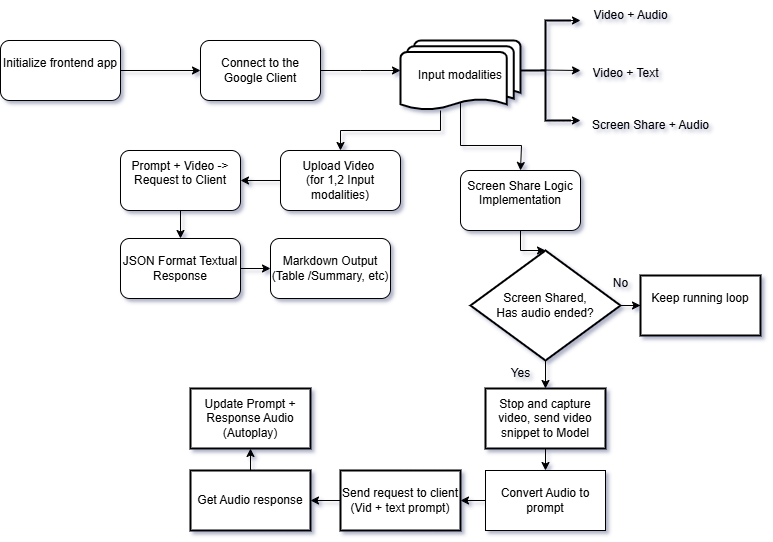

The diagram above was exported from draw.io. Its source (the exported page's mxGraphModel, read from the mxfile embedded in the PNG):
<mxGraphModel dx="1050" dy="603" grid="1" gridSize="10" guides="1" tooltips="1" connect="1" arrows="1" fold="1" page="1" pageScale="1" pageWidth="850" pageHeight="1100" math="0" shadow="0">
  <root>
    <mxCell id="0" />
    <mxCell id="1" parent="0" />
    <mxCell id="tIcBD_fAVBuRJj0tbVpx-3" value="" style="edgeStyle=orthogonalEdgeStyle;rounded=0;orthogonalLoop=1;jettySize=auto;html=1;" edge="1" parent="1" source="tIcBD_fAVBuRJj0tbVpx-1" target="tIcBD_fAVBuRJj0tbVpx-2">
      <mxGeometry relative="1" as="geometry" />
    </mxCell>
    <mxCell id="tIcBD_fAVBuRJj0tbVpx-1" value="Initialize frontend app&lt;div&gt;&lt;br&gt;&lt;/div&gt;" style="rounded=1;whiteSpace=wrap;html=1;" vertex="1" parent="1">
      <mxGeometry x="80" y="80" width="120" height="60" as="geometry" />
    </mxCell>
    <mxCell id="tIcBD_fAVBuRJj0tbVpx-5" value="" style="edgeStyle=orthogonalEdgeStyle;rounded=0;orthogonalLoop=1;jettySize=auto;html=1;" edge="1" parent="1" source="tIcBD_fAVBuRJj0tbVpx-2">
      <mxGeometry relative="1" as="geometry">
        <mxPoint x="480" y="110" as="targetPoint" />
      </mxGeometry>
    </mxCell>
    <mxCell id="tIcBD_fAVBuRJj0tbVpx-2" value="Connect to the Google Client" style="whiteSpace=wrap;html=1;rounded=1;" vertex="1" parent="1">
      <mxGeometry x="280" y="80" width="120" height="60" as="geometry" />
    </mxCell>
    <mxCell id="tIcBD_fAVBuRJj0tbVpx-18" style="edgeStyle=orthogonalEdgeStyle;rounded=0;orthogonalLoop=1;jettySize=auto;html=1;" edge="1" parent="1" source="tIcBD_fAVBuRJj0tbVpx-6" target="tIcBD_fAVBuRJj0tbVpx-19">
      <mxGeometry relative="1" as="geometry">
        <mxPoint x="540" y="200" as="targetPoint" />
        <Array as="points">
          <mxPoint x="520" y="170" />
          <mxPoint x="420" y="170" />
        </Array>
      </mxGeometry>
    </mxCell>
    <mxCell id="tIcBD_fAVBuRJj0tbVpx-20" style="edgeStyle=orthogonalEdgeStyle;rounded=0;orthogonalLoop=1;jettySize=auto;html=1;exitX=0.5;exitY=0.88;exitDx=0;exitDy=0;exitPerimeter=0;" edge="1" parent="1" source="tIcBD_fAVBuRJj0tbVpx-6">
      <mxGeometry relative="1" as="geometry">
        <mxPoint x="600" y="210" as="targetPoint" />
        <Array as="points">
          <mxPoint x="540" y="185" />
          <mxPoint x="601" y="185" />
        </Array>
      </mxGeometry>
    </mxCell>
    <mxCell id="tIcBD_fAVBuRJj0tbVpx-6" value="Input modalities" style="strokeWidth=2;html=1;shape=mxgraph.flowchart.multi-document;whiteSpace=wrap;" vertex="1" parent="1">
      <mxGeometry x="480" y="80" width="120" height="70" as="geometry" />
    </mxCell>
    <mxCell id="tIcBD_fAVBuRJj0tbVpx-12" style="edgeStyle=orthogonalEdgeStyle;rounded=0;orthogonalLoop=1;jettySize=auto;html=1;exitX=0.5;exitY=0;exitDx=0;exitDy=0;exitPerimeter=0;" edge="1" parent="1" source="tIcBD_fAVBuRJj0tbVpx-7">
      <mxGeometry relative="1" as="geometry">
        <mxPoint x="660" y="60" as="targetPoint" />
      </mxGeometry>
    </mxCell>
    <mxCell id="tIcBD_fAVBuRJj0tbVpx-13" style="edgeStyle=orthogonalEdgeStyle;rounded=0;orthogonalLoop=1;jettySize=auto;html=1;exitX=0.5;exitY=1;exitDx=0;exitDy=0;exitPerimeter=0;" edge="1" parent="1" source="tIcBD_fAVBuRJj0tbVpx-7">
      <mxGeometry relative="1" as="geometry">
        <mxPoint x="660" y="160" as="targetPoint" />
      </mxGeometry>
    </mxCell>
    <mxCell id="tIcBD_fAVBuRJj0tbVpx-7" value="" style="strokeWidth=2;html=1;shape=mxgraph.flowchart.annotation_2;align=left;labelPosition=right;pointerEvents=1;" vertex="1" parent="1">
      <mxGeometry x="600" y="60" width="50" height="100" as="geometry" />
    </mxCell>
    <mxCell id="tIcBD_fAVBuRJj0tbVpx-14" value="" style="endArrow=classic;html=1;rounded=0;" edge="1" parent="1">
      <mxGeometry width="50" height="50" relative="1" as="geometry">
        <mxPoint x="620" y="109.5" as="sourcePoint" />
        <mxPoint x="660" y="110" as="targetPoint" />
      </mxGeometry>
    </mxCell>
    <mxCell id="tIcBD_fAVBuRJj0tbVpx-15" value="Video + Audio" style="text;html=1;align=center;verticalAlign=middle;resizable=0;points=[];autosize=1;strokeColor=none;fillColor=none;" vertex="1" parent="1">
      <mxGeometry x="660" y="40" width="100" height="30" as="geometry" />
    </mxCell>
    <mxCell id="tIcBD_fAVBuRJj0tbVpx-16" value="Video + Text&lt;div&gt;&lt;br&gt;&lt;/div&gt;" style="text;html=1;align=center;verticalAlign=middle;resizable=0;points=[];autosize=1;strokeColor=none;fillColor=none;" vertex="1" parent="1">
      <mxGeometry x="660" y="100" width="90" height="40" as="geometry" />
    </mxCell>
    <mxCell id="tIcBD_fAVBuRJj0tbVpx-17" value="Screen Share + Audio" style="text;html=1;align=center;verticalAlign=middle;resizable=0;points=[];autosize=1;strokeColor=none;fillColor=none;" vertex="1" parent="1">
      <mxGeometry x="660" y="150" width="140" height="30" as="geometry" />
    </mxCell>
    <mxCell id="tIcBD_fAVBuRJj0tbVpx-47" value="" style="edgeStyle=orthogonalEdgeStyle;rounded=0;orthogonalLoop=1;jettySize=auto;html=1;" edge="1" parent="1" source="tIcBD_fAVBuRJj0tbVpx-19" target="tIcBD_fAVBuRJj0tbVpx-46">
      <mxGeometry relative="1" as="geometry" />
    </mxCell>
    <mxCell id="tIcBD_fAVBuRJj0tbVpx-19" value="Upload Video&amp;nbsp;&lt;br&gt;(for 1,2 Input modalities)" style="rounded=1;whiteSpace=wrap;html=1;" vertex="1" parent="1">
      <mxGeometry x="360" y="190" width="120" height="60" as="geometry" />
    </mxCell>
    <mxCell id="tIcBD_fAVBuRJj0tbVpx-26" value="" style="edgeStyle=orthogonalEdgeStyle;rounded=0;orthogonalLoop=1;jettySize=auto;html=1;" edge="1" parent="1" source="tIcBD_fAVBuRJj0tbVpx-21" target="tIcBD_fAVBuRJj0tbVpx-25">
      <mxGeometry relative="1" as="geometry" />
    </mxCell>
    <mxCell id="tIcBD_fAVBuRJj0tbVpx-21" value="Screen Share Logic Implementation&lt;div&gt;&lt;br&gt;&lt;/div&gt;" style="rounded=1;whiteSpace=wrap;html=1;" vertex="1" parent="1">
      <mxGeometry x="540" y="210" width="120" height="60" as="geometry" />
    </mxCell>
    <mxCell id="tIcBD_fAVBuRJj0tbVpx-28" value="" style="edgeStyle=orthogonalEdgeStyle;rounded=0;orthogonalLoop=1;jettySize=auto;html=1;" edge="1" parent="1" source="tIcBD_fAVBuRJj0tbVpx-25" target="tIcBD_fAVBuRJj0tbVpx-27">
      <mxGeometry relative="1" as="geometry" />
    </mxCell>
    <mxCell id="tIcBD_fAVBuRJj0tbVpx-31" value="" style="edgeStyle=orthogonalEdgeStyle;rounded=0;orthogonalLoop=1;jettySize=auto;html=1;" edge="1" parent="1" source="tIcBD_fAVBuRJj0tbVpx-25" target="tIcBD_fAVBuRJj0tbVpx-30">
      <mxGeometry relative="1" as="geometry" />
    </mxCell>
    <mxCell id="tIcBD_fAVBuRJj0tbVpx-25" value="Screen Shared,&lt;div&gt;Has audio ended?&lt;/div&gt;" style="strokeWidth=2;html=1;shape=mxgraph.flowchart.decision;whiteSpace=wrap;" vertex="1" parent="1">
      <mxGeometry x="550" y="290" width="150" height="110" as="geometry" />
    </mxCell>
    <mxCell id="tIcBD_fAVBuRJj0tbVpx-27" value="Keep running loop&lt;div&gt;&lt;br&gt;&lt;/div&gt;" style="whiteSpace=wrap;html=1;strokeWidth=2;" vertex="1" parent="1">
      <mxGeometry x="720" y="315" width="120" height="60" as="geometry" />
    </mxCell>
    <mxCell id="tIcBD_fAVBuRJj0tbVpx-29" value="No" style="text;html=1;align=center;verticalAlign=middle;resizable=0;points=[];autosize=1;strokeColor=none;fillColor=none;" vertex="1" parent="1">
      <mxGeometry x="680" y="308" width="40" height="30" as="geometry" />
    </mxCell>
    <mxCell id="tIcBD_fAVBuRJj0tbVpx-40" value="" style="edgeStyle=orthogonalEdgeStyle;rounded=0;orthogonalLoop=1;jettySize=auto;html=1;" edge="1" parent="1" source="tIcBD_fAVBuRJj0tbVpx-30" target="tIcBD_fAVBuRJj0tbVpx-39">
      <mxGeometry relative="1" as="geometry" />
    </mxCell>
    <mxCell id="tIcBD_fAVBuRJj0tbVpx-30" value="Stop and capture video, send video snippet to Model" style="whiteSpace=wrap;html=1;strokeWidth=2;" vertex="1" parent="1">
      <mxGeometry x="565" y="428" width="120" height="60" as="geometry" />
    </mxCell>
    <mxCell id="tIcBD_fAVBuRJj0tbVpx-32" value="Yes" style="text;html=1;align=center;verticalAlign=middle;resizable=0;points=[];autosize=1;strokeColor=none;fillColor=none;" vertex="1" parent="1">
      <mxGeometry x="580" y="398" width="40" height="30" as="geometry" />
    </mxCell>
    <mxCell id="tIcBD_fAVBuRJj0tbVpx-45" value="" style="edgeStyle=orthogonalEdgeStyle;rounded=0;orthogonalLoop=1;jettySize=auto;html=1;" edge="1" parent="1" source="tIcBD_fAVBuRJj0tbVpx-33" target="tIcBD_fAVBuRJj0tbVpx-35">
      <mxGeometry relative="1" as="geometry" />
    </mxCell>
    <mxCell id="tIcBD_fAVBuRJj0tbVpx-33" value="Send request to client&lt;br&gt;(Vid + text prompt)" style="whiteSpace=wrap;html=1;strokeWidth=2;" vertex="1" parent="1">
      <mxGeometry x="420" y="510" width="120" height="60" as="geometry" />
    </mxCell>
    <mxCell id="tIcBD_fAVBuRJj0tbVpx-44" value="" style="edgeStyle=orthogonalEdgeStyle;rounded=0;orthogonalLoop=1;jettySize=auto;html=1;" edge="1" parent="1" source="tIcBD_fAVBuRJj0tbVpx-35" target="tIcBD_fAVBuRJj0tbVpx-43">
      <mxGeometry relative="1" as="geometry" />
    </mxCell>
    <mxCell id="tIcBD_fAVBuRJj0tbVpx-35" value="Get Audio response" style="whiteSpace=wrap;html=1;strokeWidth=2;" vertex="1" parent="1">
      <mxGeometry x="270" y="510" width="120" height="60" as="geometry" />
    </mxCell>
    <mxCell id="tIcBD_fAVBuRJj0tbVpx-42" value="" style="edgeStyle=orthogonalEdgeStyle;rounded=0;orthogonalLoop=1;jettySize=auto;html=1;" edge="1" parent="1" source="tIcBD_fAVBuRJj0tbVpx-39" target="tIcBD_fAVBuRJj0tbVpx-33">
      <mxGeometry relative="1" as="geometry" />
    </mxCell>
    <mxCell id="tIcBD_fAVBuRJj0tbVpx-39" value="Convert Audio to prompt" style="rounded=0;whiteSpace=wrap;html=1;" vertex="1" parent="1">
      <mxGeometry x="565" y="510" width="120" height="60" as="geometry" />
    </mxCell>
    <mxCell id="tIcBD_fAVBuRJj0tbVpx-43" value="Update Prompt + Response Audio (Autoplay)" style="whiteSpace=wrap;html=1;strokeWidth=2;" vertex="1" parent="1">
      <mxGeometry x="270" y="428" width="120" height="60" as="geometry" />
    </mxCell>
    <mxCell id="tIcBD_fAVBuRJj0tbVpx-49" value="" style="edgeStyle=orthogonalEdgeStyle;rounded=0;orthogonalLoop=1;jettySize=auto;html=1;" edge="1" parent="1" source="tIcBD_fAVBuRJj0tbVpx-46" target="tIcBD_fAVBuRJj0tbVpx-48">
      <mxGeometry relative="1" as="geometry" />
    </mxCell>
    <mxCell id="tIcBD_fAVBuRJj0tbVpx-46" value="Prompt + Video -&amp;gt; Request to Client&lt;div&gt;&lt;br&gt;&lt;/div&gt;" style="whiteSpace=wrap;html=1;rounded=1;" vertex="1" parent="1">
      <mxGeometry x="200" y="190" width="120" height="60" as="geometry" />
    </mxCell>
    <mxCell id="tIcBD_fAVBuRJj0tbVpx-51" value="" style="edgeStyle=orthogonalEdgeStyle;rounded=0;orthogonalLoop=1;jettySize=auto;html=1;" edge="1" parent="1" source="tIcBD_fAVBuRJj0tbVpx-48" target="tIcBD_fAVBuRJj0tbVpx-50">
      <mxGeometry relative="1" as="geometry" />
    </mxCell>
    <mxCell id="tIcBD_fAVBuRJj0tbVpx-48" value="JSON Format Textual Response" style="whiteSpace=wrap;html=1;rounded=1;" vertex="1" parent="1">
      <mxGeometry x="200" y="278" width="120" height="60" as="geometry" />
    </mxCell>
    <mxCell id="tIcBD_fAVBuRJj0tbVpx-50" value="Markdown Output (Table /Summary, etc)" style="whiteSpace=wrap;html=1;rounded=1;" vertex="1" parent="1">
      <mxGeometry x="350" y="278" width="120" height="60" as="geometry" />
    </mxCell>
  </root>
</mxGraphModel>